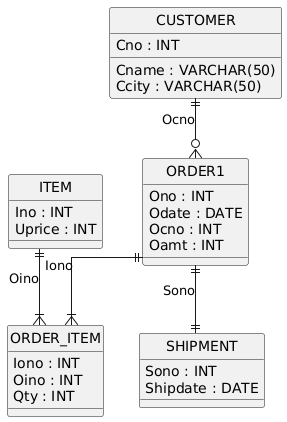

The diagram above was rendered by PlantUML. Its source (embedded in the PNG):
@startuml
hide circle
skinparam linetype ortho

entity "CUSTOMER" as CUSTOMER {
  Cno : INT
  Cname : VARCHAR(50)
  Ccity : VARCHAR(50)
}

entity "ORDER1" as ORDER1 {
  Ono : INT
  Odate : DATE
  Ocno : INT
  Oamt : INT
}

entity "ITEM" as ITEM {
  Ino : INT
  Uprice : INT
}

entity "ORDER_ITEM" as ORDER_ITEM {
  Iono : INT
  Oino : INT
  Qty : INT
}

entity "SHIPMENT" as SHIPMENT {
  Sono : INT
  Shipdate : DATE
}

CUSTOMER ||--o{ ORDER1 : "Ocno"
ORDER1 ||--|{ ORDER_ITEM : "Iono"
ITEM ||--|{ ORDER_ITEM : "Oino"
ORDER1 ||--|| SHIPMENT : "Sono"
@enduml